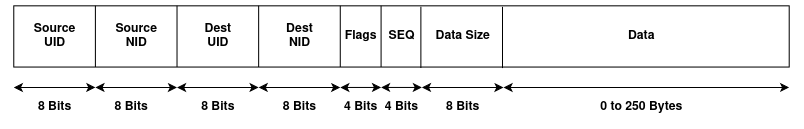

The diagram above was exported from draw.io. Its source (the exported page's mxGraphModel, read from the mxfile embedded in the PNG):
<mxGraphModel dx="1662" dy="801" grid="1" gridSize="10" guides="1" tooltips="1" connect="1" arrows="1" fold="1" page="1" pageScale="1" pageWidth="827" pageHeight="1169" math="0" shadow="0">
  <root>
    <mxCell id="0" />
    <mxCell id="1" parent="0" />
    <mxCell id="DIdX3sIGkf71wEDItSKM-1" value="" style="rounded=0;whiteSpace=wrap;html=1;fillColor=none;fontStyle=1" parent="1" vertex="1">
      <mxGeometry x="40" y="60" width="760" height="60" as="geometry" />
    </mxCell>
    <mxCell id="DIdX3sIGkf71wEDItSKM-2" value="" style="endArrow=none;html=1;rounded=0;strokeWidth=1;fontStyle=1" parent="1" edge="1">
      <mxGeometry width="50" height="50" relative="1" as="geometry">
        <mxPoint x="120" y="120" as="sourcePoint" />
        <mxPoint x="120" y="60" as="targetPoint" />
      </mxGeometry>
    </mxCell>
    <mxCell id="DIdX3sIGkf71wEDItSKM-3" value="Source&lt;br&gt;UID" style="text;html=1;align=center;verticalAlign=middle;resizable=0;points=[];autosize=1;strokeColor=none;fillColor=none;fontStyle=1" parent="1" vertex="1">
      <mxGeometry x="50" y="70" width="60" height="40" as="geometry" />
    </mxCell>
    <mxCell id="DIdX3sIGkf71wEDItSKM-4" value="" style="endArrow=none;html=1;rounded=0;strokeWidth=1;fontStyle=1" parent="1" edge="1">
      <mxGeometry width="50" height="50" relative="1" as="geometry">
        <mxPoint x="200" y="119.99999999999994" as="sourcePoint" />
        <mxPoint x="200" y="60" as="targetPoint" />
      </mxGeometry>
    </mxCell>
    <mxCell id="DIdX3sIGkf71wEDItSKM-5" value="Dest&lt;br&gt;UID" style="text;html=1;align=center;verticalAlign=middle;resizable=0;points=[];autosize=1;strokeColor=none;fillColor=none;fontStyle=1" parent="1" vertex="1">
      <mxGeometry x="215" y="70" width="50" height="40" as="geometry" />
    </mxCell>
    <mxCell id="DIdX3sIGkf71wEDItSKM-6" value="" style="endArrow=none;html=1;rounded=0;strokeWidth=1;fontStyle=1" parent="1" edge="1">
      <mxGeometry width="50" height="50" relative="1" as="geometry">
        <mxPoint x="280" y="119.99999999999994" as="sourcePoint" />
        <mxPoint x="280" y="60" as="targetPoint" />
      </mxGeometry>
    </mxCell>
    <mxCell id="DIdX3sIGkf71wEDItSKM-7" value="Source&lt;br&gt;NID" style="text;html=1;align=center;verticalAlign=middle;resizable=0;points=[];autosize=1;strokeColor=none;fillColor=none;fontStyle=1" parent="1" vertex="1">
      <mxGeometry x="130" y="70" width="60" height="40" as="geometry" />
    </mxCell>
    <mxCell id="LsJu4MsZXyW5tQZj17BY-1" value="" style="endArrow=none;html=1;rounded=0;strokeWidth=1;fontStyle=1" parent="1" edge="1">
      <mxGeometry width="50" height="50" relative="1" as="geometry">
        <mxPoint x="360" y="119.99999999999994" as="sourcePoint" />
        <mxPoint x="360" y="60" as="targetPoint" />
      </mxGeometry>
    </mxCell>
    <mxCell id="LsJu4MsZXyW5tQZj17BY-2" value="Dest&lt;br&gt;NID" style="text;html=1;align=center;verticalAlign=middle;resizable=0;points=[];autosize=1;strokeColor=none;fillColor=none;fontStyle=1" parent="1" vertex="1">
      <mxGeometry x="295" y="70" width="50" height="40" as="geometry" />
    </mxCell>
    <mxCell id="LsJu4MsZXyW5tQZj17BY-3" value="" style="endArrow=none;html=1;rounded=0;strokeWidth=1;fontStyle=1" parent="1" edge="1">
      <mxGeometry width="50" height="50" relative="1" as="geometry">
        <mxPoint x="400" y="119.99999999999994" as="sourcePoint" />
        <mxPoint x="400" y="60" as="targetPoint" />
      </mxGeometry>
    </mxCell>
    <mxCell id="LsJu4MsZXyW5tQZj17BY-4" value="Flags" style="text;html=1;align=center;verticalAlign=middle;resizable=0;points=[];autosize=1;strokeColor=none;fillColor=none;fontStyle=1" parent="1" vertex="1">
      <mxGeometry x="355" y="75" width="50" height="30" as="geometry" />
    </mxCell>
    <mxCell id="jS0FQQmGKIHMpCvPQNIl-1" value="" style="endArrow=none;html=1;rounded=0;strokeWidth=1;fontStyle=1" parent="1" edge="1">
      <mxGeometry width="50" height="50" relative="1" as="geometry">
        <mxPoint x="519" y="121" as="sourcePoint" />
        <mxPoint x="519" y="61" as="targetPoint" />
      </mxGeometry>
    </mxCell>
    <mxCell id="jS0FQQmGKIHMpCvPQNIl-2" value="Data Size" style="text;html=1;align=center;verticalAlign=middle;resizable=0;points=[];autosize=1;strokeColor=none;fillColor=none;fontStyle=1" parent="1" vertex="1">
      <mxGeometry x="440" y="75" width="80" height="30" as="geometry" />
    </mxCell>
    <mxCell id="OOgUSnltor6CmqX5S2f4-1" value="Data" style="text;html=1;align=center;verticalAlign=middle;resizable=0;points=[];autosize=1;strokeColor=none;fillColor=none;fontStyle=1" parent="1" vertex="1">
      <mxGeometry x="630" y="75" width="50" height="30" as="geometry" />
    </mxCell>
    <mxCell id="ypA0EvTTllACr36IByEg-1" value="" style="endArrow=none;html=1;rounded=0;strokeWidth=1;fontStyle=1" parent="1" edge="1">
      <mxGeometry width="50" height="50" relative="1" as="geometry">
        <mxPoint x="439" y="120.99999999999994" as="sourcePoint" />
        <mxPoint x="439" y="61" as="targetPoint" />
      </mxGeometry>
    </mxCell>
    <mxCell id="ypA0EvTTllACr36IByEg-2" value="SEQ" style="text;html=1;align=center;verticalAlign=middle;resizable=0;points=[];autosize=1;strokeColor=none;fillColor=none;fontStyle=1" parent="1" vertex="1">
      <mxGeometry x="395" y="75" width="50" height="30" as="geometry" />
    </mxCell>
    <mxCell id="ypA0EvTTllACr36IByEg-3" value="" style="endArrow=classic;startArrow=classic;html=1;rounded=0;strokeWidth=1;fontStyle=1" parent="1" edge="1">
      <mxGeometry width="50" height="50" relative="1" as="geometry">
        <mxPoint x="40" y="140" as="sourcePoint" />
        <mxPoint x="120" y="140" as="targetPoint" />
      </mxGeometry>
    </mxCell>
    <mxCell id="ypA0EvTTllACr36IByEg-4" value="" style="endArrow=classic;startArrow=classic;html=1;rounded=0;strokeWidth=1;fontStyle=1" parent="1" edge="1">
      <mxGeometry width="50" height="50" relative="1" as="geometry">
        <mxPoint x="120.00000000000011" y="140" as="sourcePoint" />
        <mxPoint x="200" y="140" as="targetPoint" />
      </mxGeometry>
    </mxCell>
    <mxCell id="ypA0EvTTllACr36IByEg-5" value="" style="endArrow=classic;startArrow=classic;html=1;rounded=0;strokeWidth=1;fontStyle=1" parent="1" edge="1">
      <mxGeometry width="50" height="50" relative="1" as="geometry">
        <mxPoint x="200" y="140" as="sourcePoint" />
        <mxPoint x="280" y="140" as="targetPoint" />
      </mxGeometry>
    </mxCell>
    <mxCell id="ypA0EvTTllACr36IByEg-6" value="" style="endArrow=classic;startArrow=classic;html=1;rounded=0;strokeWidth=1;fontStyle=1" parent="1" edge="1">
      <mxGeometry width="50" height="50" relative="1" as="geometry">
        <mxPoint x="280" y="140" as="sourcePoint" />
        <mxPoint x="360" y="140" as="targetPoint" />
      </mxGeometry>
    </mxCell>
    <mxCell id="ypA0EvTTllACr36IByEg-7" value="" style="endArrow=classic;startArrow=classic;html=1;rounded=0;strokeWidth=1;fontStyle=1" parent="1" edge="1">
      <mxGeometry width="50" height="50" relative="1" as="geometry">
        <mxPoint x="440" y="140" as="sourcePoint" />
        <mxPoint x="520" y="140" as="targetPoint" />
      </mxGeometry>
    </mxCell>
    <mxCell id="ypA0EvTTllACr36IByEg-8" value="" style="endArrow=classic;startArrow=classic;html=1;rounded=0;strokeWidth=1;fontStyle=1" parent="1" edge="1">
      <mxGeometry width="50" height="50" relative="1" as="geometry">
        <mxPoint x="360" y="140" as="sourcePoint" />
        <mxPoint x="400" y="140" as="targetPoint" />
      </mxGeometry>
    </mxCell>
    <mxCell id="ypA0EvTTllACr36IByEg-9" value="" style="endArrow=classic;startArrow=classic;html=1;rounded=0;strokeWidth=1;fontStyle=1" parent="1" edge="1">
      <mxGeometry width="50" height="50" relative="1" as="geometry">
        <mxPoint x="400" y="140" as="sourcePoint" />
        <mxPoint x="440" y="140" as="targetPoint" />
      </mxGeometry>
    </mxCell>
    <mxCell id="ypA0EvTTllACr36IByEg-10" value="" style="endArrow=classic;startArrow=classic;html=1;rounded=0;strokeWidth=1;fontStyle=1" parent="1" edge="1">
      <mxGeometry width="50" height="50" relative="1" as="geometry">
        <mxPoint x="520" y="140" as="sourcePoint" />
        <mxPoint x="800" y="140" as="targetPoint" />
      </mxGeometry>
    </mxCell>
    <mxCell id="ypA0EvTTllACr36IByEg-11" value="8 Bits" style="text;html=1;align=center;verticalAlign=middle;resizable=0;points=[];autosize=1;strokeColor=none;fillColor=none;fontStyle=1" parent="1" vertex="1">
      <mxGeometry x="50" y="145" width="60" height="30" as="geometry" />
    </mxCell>
    <mxCell id="ypA0EvTTllACr36IByEg-12" value="8 Bits" style="text;html=1;align=center;verticalAlign=middle;resizable=0;points=[];autosize=1;strokeColor=none;fillColor=none;fontStyle=1" parent="1" vertex="1">
      <mxGeometry x="125" y="145" width="60" height="30" as="geometry" />
    </mxCell>
    <mxCell id="ypA0EvTTllACr36IByEg-13" value="8 Bits" style="text;html=1;align=center;verticalAlign=middle;resizable=0;points=[];autosize=1;strokeColor=none;fillColor=none;fontStyle=1" parent="1" vertex="1">
      <mxGeometry x="210" y="145" width="60" height="30" as="geometry" />
    </mxCell>
    <mxCell id="ypA0EvTTllACr36IByEg-14" value="8 Bits" style="text;html=1;align=center;verticalAlign=middle;resizable=0;points=[];autosize=1;strokeColor=none;fillColor=none;fontStyle=1" parent="1" vertex="1">
      <mxGeometry x="290" y="145" width="60" height="30" as="geometry" />
    </mxCell>
    <mxCell id="ypA0EvTTllACr36IByEg-15" value="8 Bits" style="text;html=1;align=center;verticalAlign=middle;resizable=0;points=[];autosize=1;strokeColor=none;fillColor=none;fontStyle=1" parent="1" vertex="1">
      <mxGeometry x="450" y="145" width="60" height="30" as="geometry" />
    </mxCell>
    <mxCell id="ypA0EvTTllACr36IByEg-16" value="4 Bits" style="text;html=1;align=center;verticalAlign=middle;resizable=0;points=[];autosize=1;strokeColor=none;fillColor=none;fontStyle=1" parent="1" vertex="1">
      <mxGeometry x="350" y="145" width="60" height="30" as="geometry" />
    </mxCell>
    <mxCell id="ypA0EvTTllACr36IByEg-17" value="4 Bits" style="text;html=1;align=center;verticalAlign=middle;resizable=0;points=[];autosize=1;strokeColor=none;fillColor=none;fontStyle=1" parent="1" vertex="1">
      <mxGeometry x="390" y="145" width="60" height="30" as="geometry" />
    </mxCell>
    <mxCell id="ypA0EvTTllACr36IByEg-18" value="0 to 250 Bytes" style="text;html=1;align=center;verticalAlign=middle;resizable=0;points=[];autosize=1;strokeColor=none;fillColor=none;fontStyle=1" parent="1" vertex="1">
      <mxGeometry x="605" y="145" width="100" height="30" as="geometry" />
    </mxCell>
  </root>
</mxGraphModel>